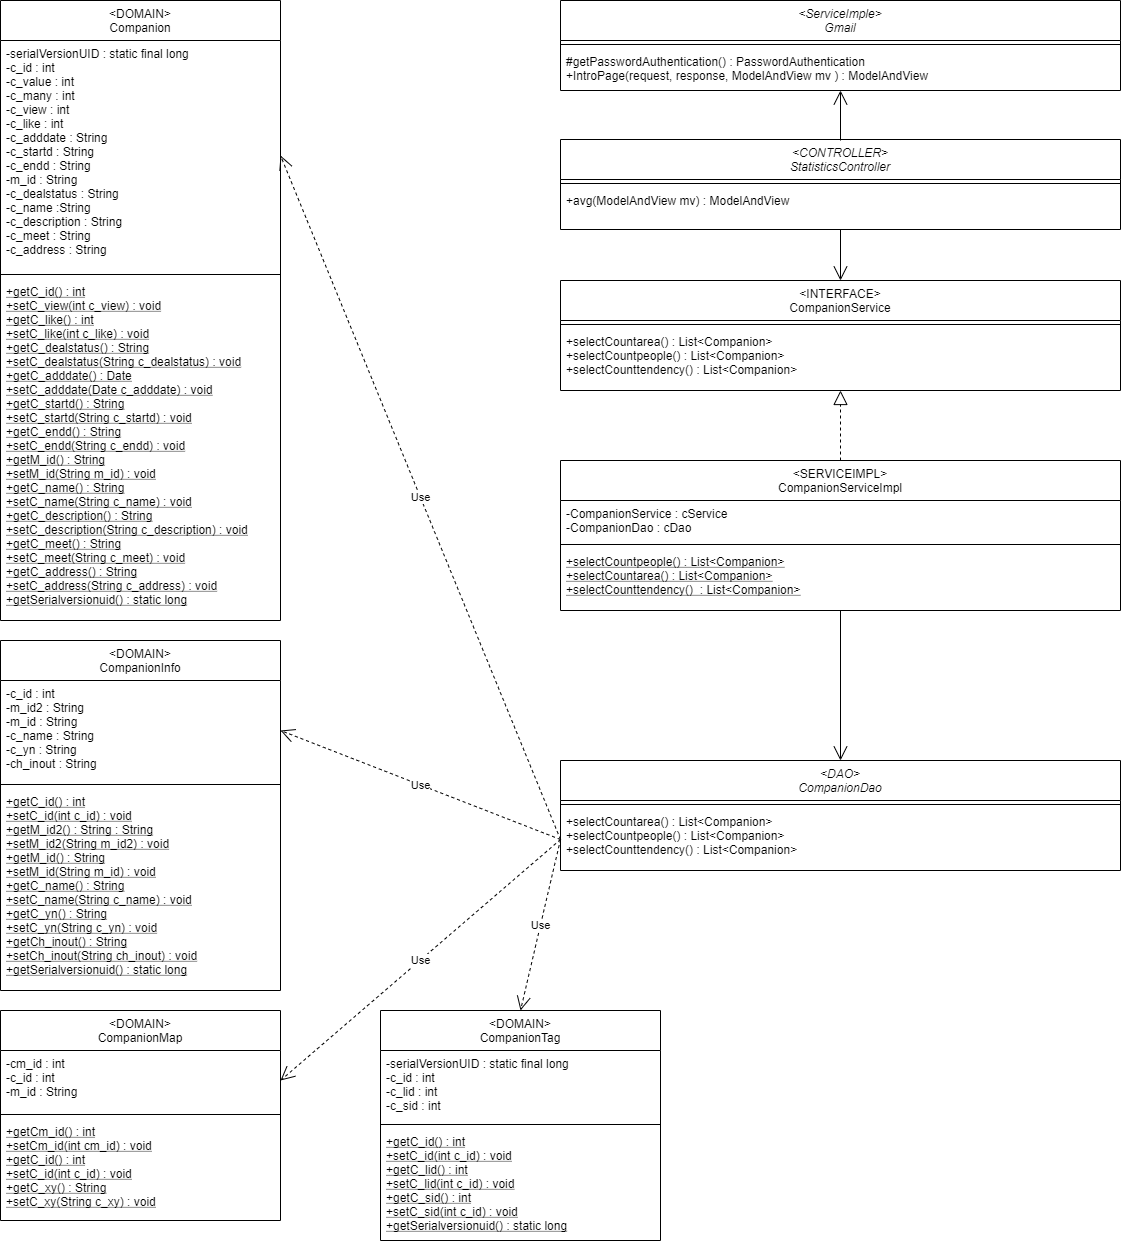

The diagram above was exported from draw.io. Its source (the exported page's mxGraphModel, read from the mxfile embedded in the PNG):
<mxGraphModel dx="1865" dy="1660" grid="1" gridSize="10" guides="1" tooltips="1" connect="1" arrows="1" fold="1" page="1" pageScale="1" pageWidth="827" pageHeight="1169" math="0" shadow="0">
  <root>
    <mxCell id="WIyWlLk6GJQsqaUBKTNV-0" />
    <mxCell id="WIyWlLk6GJQsqaUBKTNV-1" parent="WIyWlLk6GJQsqaUBKTNV-0" />
    <mxCell id="zkfFHV4jXpPFQw0GAbJ--0" value="&lt;DAO&gt;&#10;CompanionDao" style="swimlane;fontStyle=2;align=center;verticalAlign=top;childLayout=stackLayout;horizontal=1;startSize=40;horizontalStack=0;resizeParent=1;resizeLast=0;collapsible=1;marginBottom=0;rounded=0;shadow=0;strokeWidth=1;" parent="WIyWlLk6GJQsqaUBKTNV-1" vertex="1">
      <mxGeometry x="-240" width="560" height="110" as="geometry">
        <mxRectangle x="230" y="140" width="160" height="26" as="alternateBounds" />
      </mxGeometry>
    </mxCell>
    <mxCell id="zkfFHV4jXpPFQw0GAbJ--4" value="" style="line;html=1;strokeWidth=1;align=left;verticalAlign=middle;spacingTop=-1;spacingLeft=3;spacingRight=3;rotatable=0;labelPosition=right;points=[];portConstraint=eastwest;" parent="zkfFHV4jXpPFQw0GAbJ--0" vertex="1">
      <mxGeometry y="40" width="560" height="8" as="geometry" />
    </mxCell>
    <mxCell id="zkfFHV4jXpPFQw0GAbJ--5" value="+selectCountarea() : List&lt;Companion&gt; &#10;+selectCountpeople() : List&lt;Companion&gt; &#10;+selectCounttendency() : List&lt;Companion&gt; &#10;" style="text;align=left;verticalAlign=top;spacingLeft=4;spacingRight=4;overflow=hidden;rotatable=0;points=[[0,0.5],[1,0.5]];portConstraint=eastwest;" parent="zkfFHV4jXpPFQw0GAbJ--0" vertex="1">
      <mxGeometry y="48" width="560" height="62" as="geometry" />
    </mxCell>
    <mxCell id="zkfFHV4jXpPFQw0GAbJ--6" value="&lt;DOMAIN&gt;&#10;Companion" style="swimlane;fontStyle=0;align=center;verticalAlign=top;childLayout=stackLayout;horizontal=1;startSize=40;horizontalStack=0;resizeParent=1;resizeLast=0;collapsible=1;marginBottom=0;rounded=0;shadow=0;strokeWidth=1;" parent="WIyWlLk6GJQsqaUBKTNV-1" vertex="1">
      <mxGeometry x="-800" y="-760" width="280" height="620" as="geometry">
        <mxRectangle x="130" y="380" width="160" height="26" as="alternateBounds" />
      </mxGeometry>
    </mxCell>
    <mxCell id="zkfFHV4jXpPFQw0GAbJ--8" value="-serialVersionUID : static final long&#10;-c_id : int &#10;&#09;-c_value : int &#10;&#09;-c_many : int&#10;&#09;-c_view : int&#10;&#09;-c_like : int &#10;&#09;-c_adddate : String &#10;&#09;-c_startd : String &#10;&#09;-c_endd : String &#10;&#09;-m_id : String &#10;&#09;-c_dealstatus : String &#10;&#09;-c_name :String &#10;&#09;-c_description : String &#10;&#09;-c_meet : String &#10;&#09;-c_address : String " style="text;align=left;verticalAlign=top;spacingLeft=4;spacingRight=4;overflow=hidden;rotatable=0;points=[[0,0.5],[1,0.5]];portConstraint=eastwest;rounded=0;shadow=0;html=0;" parent="zkfFHV4jXpPFQw0GAbJ--6" vertex="1">
      <mxGeometry y="40" width="280" height="230" as="geometry" />
    </mxCell>
    <mxCell id="zkfFHV4jXpPFQw0GAbJ--9" value="" style="line;html=1;strokeWidth=1;align=left;verticalAlign=middle;spacingTop=-1;spacingLeft=3;spacingRight=3;rotatable=0;labelPosition=right;points=[];portConstraint=eastwest;" parent="zkfFHV4jXpPFQw0GAbJ--6" vertex="1">
      <mxGeometry y="270" width="280" height="8" as="geometry" />
    </mxCell>
    <mxCell id="zkfFHV4jXpPFQw0GAbJ--10" value="+getC_id() : int&#10;+setC_view(int c_view) : void&#10;+getC_like() : int&#10;+setC_like(int c_like) : void&#10;+getC_dealstatus() : String&#10;+setC_dealstatus(String c_dealstatus) : void&#10;+getC_adddate() : Date&#10;+setC_adddate(Date c_adddate) : void&#10;+getC_startd() : String&#10;+setC_startd(String c_startd) : void&#10;+getC_endd() : String&#10;+setC_endd(String c_endd) : void&#10;+getM_id() : String&#10;+setM_id(String m_id) : void&#10;+getC_name() : String&#10;+setC_name(String c_name) : void&#10;+getC_description() : String&#10;+setC_description(String c_description) : void&#10;+getC_meet() : String&#10;+setC_meet(String c_meet) : void&#10;+getC_address() : String&#10;+setC_address(String c_address) : void&#10;+getSerialversionuid() : static long" style="text;align=left;verticalAlign=top;spacingLeft=4;spacingRight=4;overflow=hidden;rotatable=0;points=[[0,0.5],[1,0.5]];portConstraint=eastwest;fontStyle=4" parent="zkfFHV4jXpPFQw0GAbJ--6" vertex="1">
      <mxGeometry y="278" width="280" height="342" as="geometry" />
    </mxCell>
    <mxCell id="zkfFHV4jXpPFQw0GAbJ--13" value="&lt;INTERFACE&gt;&#10;CompanionService" style="swimlane;fontStyle=0;align=center;verticalAlign=top;childLayout=stackLayout;horizontal=1;startSize=40;horizontalStack=0;resizeParent=1;resizeLast=0;collapsible=1;marginBottom=0;rounded=0;shadow=0;strokeWidth=1;" parent="WIyWlLk6GJQsqaUBKTNV-1" vertex="1">
      <mxGeometry x="-240" y="-480" width="560" height="110" as="geometry">
        <mxRectangle x="340" y="380" width="170" height="26" as="alternateBounds" />
      </mxGeometry>
    </mxCell>
    <mxCell id="zkfFHV4jXpPFQw0GAbJ--15" value="" style="line;html=1;strokeWidth=1;align=left;verticalAlign=middle;spacingTop=-1;spacingLeft=3;spacingRight=3;rotatable=0;labelPosition=right;points=[];portConstraint=eastwest;" parent="zkfFHV4jXpPFQw0GAbJ--13" vertex="1">
      <mxGeometry y="40" width="560" height="8" as="geometry" />
    </mxCell>
    <mxCell id="zkfFHV4jXpPFQw0GAbJ--14" value="+selectCountarea() : List&lt;Companion&gt;&#10;+selectCountpeople() : List&lt;Companion&gt;&#10;+selectCounttendency() : List&lt;Companion&gt;" style="text;align=left;verticalAlign=top;spacingLeft=4;spacingRight=4;overflow=hidden;rotatable=0;points=[[0,0.5],[1,0.5]];portConstraint=eastwest;" parent="zkfFHV4jXpPFQw0GAbJ--13" vertex="1">
      <mxGeometry y="48" width="560" height="62" as="geometry" />
    </mxCell>
    <mxCell id="2_8feMBM2fRDJrI5eyO3-0" value="&lt;CONTROLLER&gt;&#10;StatisticsController" style="swimlane;fontStyle=2;align=center;verticalAlign=top;childLayout=stackLayout;horizontal=1;startSize=40;horizontalStack=0;resizeParent=1;resizeLast=0;collapsible=1;marginBottom=0;rounded=0;shadow=0;strokeWidth=1;" parent="WIyWlLk6GJQsqaUBKTNV-1" vertex="1">
      <mxGeometry x="-240" y="-621" width="560" height="90" as="geometry">
        <mxRectangle x="230" y="140" width="160" height="26" as="alternateBounds" />
      </mxGeometry>
    </mxCell>
    <mxCell id="2_8feMBM2fRDJrI5eyO3-1" value="" style="line;html=1;strokeWidth=1;align=left;verticalAlign=middle;spacingTop=-1;spacingLeft=3;spacingRight=3;rotatable=0;labelPosition=right;points=[];portConstraint=eastwest;" parent="2_8feMBM2fRDJrI5eyO3-0" vertex="1">
      <mxGeometry y="40" width="560" height="8" as="geometry" />
    </mxCell>
    <mxCell id="2_8feMBM2fRDJrI5eyO3-2" value="+avg(ModelAndView mv) : ModelAndView" style="text;align=left;verticalAlign=top;spacingLeft=4;spacingRight=4;overflow=hidden;rotatable=0;points=[[0,0.5],[1,0.5]];portConstraint=eastwest;" parent="2_8feMBM2fRDJrI5eyO3-0" vertex="1">
      <mxGeometry y="48" width="560" height="42" as="geometry" />
    </mxCell>
    <mxCell id="2_8feMBM2fRDJrI5eyO3-7" value="&lt;DOMAIN&gt;&#10;CompanionInfo" style="swimlane;fontStyle=0;align=center;verticalAlign=top;childLayout=stackLayout;horizontal=1;startSize=40;horizontalStack=0;resizeParent=1;resizeLast=0;collapsible=1;marginBottom=0;rounded=0;shadow=0;strokeWidth=1;" parent="WIyWlLk6GJQsqaUBKTNV-1" vertex="1">
      <mxGeometry x="-800" y="-120" width="280" height="350" as="geometry">
        <mxRectangle x="130" y="380" width="160" height="26" as="alternateBounds" />
      </mxGeometry>
    </mxCell>
    <mxCell id="2_8feMBM2fRDJrI5eyO3-8" value="-c_id : int&#10;-m_id2 : String&#10;-m_id : String&#10;-c_name : String&#10;-c_yn : String&#10;-ch_inout : String" style="text;align=left;verticalAlign=top;spacingLeft=4;spacingRight=4;overflow=hidden;rotatable=0;points=[[0,0.5],[1,0.5]];portConstraint=eastwest;rounded=0;shadow=0;html=0;" parent="2_8feMBM2fRDJrI5eyO3-7" vertex="1">
      <mxGeometry y="40" width="280" height="100" as="geometry" />
    </mxCell>
    <mxCell id="2_8feMBM2fRDJrI5eyO3-9" value="" style="line;html=1;strokeWidth=1;align=left;verticalAlign=middle;spacingTop=-1;spacingLeft=3;spacingRight=3;rotatable=0;labelPosition=right;points=[];portConstraint=eastwest;" parent="2_8feMBM2fRDJrI5eyO3-7" vertex="1">
      <mxGeometry y="140" width="280" height="8" as="geometry" />
    </mxCell>
    <mxCell id="2_8feMBM2fRDJrI5eyO3-10" value="+getC_id() : int&#10;+setC_id(int c_id) : void&#10;+getM_id2() : String : String&#10;+setM_id2(String m_id2) : void&#10;+getM_id() : String&#10;+setM_id(String m_id) : void&#10;+getC_name() : String&#10;+setC_name(String c_name) : void&#10;+getC_yn() : String&#10;+setC_yn(String c_yn) : void&#10;+getCh_inout() : String&#10;+setCh_inout(String ch_inout) : void&#10;+getSerialversionuid() : static long" style="text;align=left;verticalAlign=top;spacingLeft=4;spacingRight=4;overflow=hidden;rotatable=0;points=[[0,0.5],[1,0.5]];portConstraint=eastwest;fontStyle=4" parent="2_8feMBM2fRDJrI5eyO3-7" vertex="1">
      <mxGeometry y="148" width="280" height="202" as="geometry" />
    </mxCell>
    <mxCell id="2_8feMBM2fRDJrI5eyO3-19" value="&lt;DOMAIN&gt;&#10;CompanionMap" style="swimlane;fontStyle=0;align=center;verticalAlign=top;childLayout=stackLayout;horizontal=1;startSize=40;horizontalStack=0;resizeParent=1;resizeLast=0;collapsible=1;marginBottom=0;rounded=0;shadow=0;strokeWidth=1;" parent="WIyWlLk6GJQsqaUBKTNV-1" vertex="1">
      <mxGeometry x="-800" y="250" width="280" height="210" as="geometry">
        <mxRectangle x="130" y="380" width="160" height="26" as="alternateBounds" />
      </mxGeometry>
    </mxCell>
    <mxCell id="2_8feMBM2fRDJrI5eyO3-20" value="-cm_id : int&#10;-c_id : int&#10;-m_id : String" style="text;align=left;verticalAlign=top;spacingLeft=4;spacingRight=4;overflow=hidden;rotatable=0;points=[[0,0.5],[1,0.5]];portConstraint=eastwest;rounded=0;shadow=0;html=0;" parent="2_8feMBM2fRDJrI5eyO3-19" vertex="1">
      <mxGeometry y="40" width="280" height="60" as="geometry" />
    </mxCell>
    <mxCell id="2_8feMBM2fRDJrI5eyO3-21" value="" style="line;html=1;strokeWidth=1;align=left;verticalAlign=middle;spacingTop=-1;spacingLeft=3;spacingRight=3;rotatable=0;labelPosition=right;points=[];portConstraint=eastwest;" parent="2_8feMBM2fRDJrI5eyO3-19" vertex="1">
      <mxGeometry y="100" width="280" height="8" as="geometry" />
    </mxCell>
    <mxCell id="2_8feMBM2fRDJrI5eyO3-22" value="+getCm_id() : int&#10;+setCm_id(int cm_id) : void&#10;+getC_id() : int&#10;+setC_id(int c_id) : void&#10;+getC_xy() : String&#10;+setC_xy(String c_xy) : void" style="text;align=left;verticalAlign=top;spacingLeft=4;spacingRight=4;overflow=hidden;rotatable=0;points=[[0,0.5],[1,0.5]];portConstraint=eastwest;fontStyle=4" parent="2_8feMBM2fRDJrI5eyO3-19" vertex="1">
      <mxGeometry y="108" width="280" height="102" as="geometry" />
    </mxCell>
    <mxCell id="2_8feMBM2fRDJrI5eyO3-23" value="&lt;DOMAIN&gt;&#10;CompanionTag" style="swimlane;fontStyle=0;align=center;verticalAlign=top;childLayout=stackLayout;horizontal=1;startSize=40;horizontalStack=0;resizeParent=1;resizeLast=0;collapsible=1;marginBottom=0;rounded=0;shadow=0;strokeWidth=1;" parent="WIyWlLk6GJQsqaUBKTNV-1" vertex="1">
      <mxGeometry x="-420" y="250" width="280" height="230" as="geometry">
        <mxRectangle x="130" y="380" width="160" height="26" as="alternateBounds" />
      </mxGeometry>
    </mxCell>
    <mxCell id="2_8feMBM2fRDJrI5eyO3-24" value="-serialVersionUID : static final long&#10;-c_id : int&#10;-c_lid : int&#10;-c_sid : int" style="text;align=left;verticalAlign=top;spacingLeft=4;spacingRight=4;overflow=hidden;rotatable=0;points=[[0,0.5],[1,0.5]];portConstraint=eastwest;rounded=0;shadow=0;html=0;" parent="2_8feMBM2fRDJrI5eyO3-23" vertex="1">
      <mxGeometry y="40" width="280" height="70" as="geometry" />
    </mxCell>
    <mxCell id="2_8feMBM2fRDJrI5eyO3-25" value="" style="line;html=1;strokeWidth=1;align=left;verticalAlign=middle;spacingTop=-1;spacingLeft=3;spacingRight=3;rotatable=0;labelPosition=right;points=[];portConstraint=eastwest;" parent="2_8feMBM2fRDJrI5eyO3-23" vertex="1">
      <mxGeometry y="110" width="280" height="8" as="geometry" />
    </mxCell>
    <mxCell id="2_8feMBM2fRDJrI5eyO3-26" value="+getC_id() : int&#10;+setC_id(int c_id) : void&#10;+getC_lid() : int&#10;+setC_lid(int c_id) : void&#10;+getC_sid() : int&#10;+setC_sid(int c_id) : void&#10;+getSerialversionuid() : static long" style="text;align=left;verticalAlign=top;spacingLeft=4;spacingRight=4;overflow=hidden;rotatable=0;points=[[0,0.5],[1,0.5]];portConstraint=eastwest;fontStyle=4" parent="2_8feMBM2fRDJrI5eyO3-23" vertex="1">
      <mxGeometry y="118" width="280" height="112" as="geometry" />
    </mxCell>
    <mxCell id="2_8feMBM2fRDJrI5eyO3-31" value="&lt;SERVICEIMPL&gt;&#10;CompanionServiceImpl" style="swimlane;fontStyle=0;align=center;verticalAlign=top;childLayout=stackLayout;horizontal=1;startSize=40;horizontalStack=0;resizeParent=1;resizeLast=0;collapsible=1;marginBottom=0;rounded=0;shadow=0;strokeWidth=1;" parent="WIyWlLk6GJQsqaUBKTNV-1" vertex="1">
      <mxGeometry x="-240" y="-300" width="560" height="150" as="geometry">
        <mxRectangle x="130" y="380" width="160" height="26" as="alternateBounds" />
      </mxGeometry>
    </mxCell>
    <mxCell id="2_8feMBM2fRDJrI5eyO3-32" value="-CompanionService : cService&#10;-CompanionDao : cDao" style="text;align=left;verticalAlign=top;spacingLeft=4;spacingRight=4;overflow=hidden;rotatable=0;points=[[0,0.5],[1,0.5]];portConstraint=eastwest;rounded=0;shadow=0;html=0;" parent="2_8feMBM2fRDJrI5eyO3-31" vertex="1">
      <mxGeometry y="40" width="560" height="40" as="geometry" />
    </mxCell>
    <mxCell id="2_8feMBM2fRDJrI5eyO3-33" value="" style="line;html=1;strokeWidth=1;align=left;verticalAlign=middle;spacingTop=-1;spacingLeft=3;spacingRight=3;rotatable=0;labelPosition=right;points=[];portConstraint=eastwest;" parent="2_8feMBM2fRDJrI5eyO3-31" vertex="1">
      <mxGeometry y="80" width="560" height="8" as="geometry" />
    </mxCell>
    <mxCell id="2_8feMBM2fRDJrI5eyO3-34" value="+selectCountpeople() : List&lt;Companion&gt;&#10;+selectCountarea() : List&lt;Companion&gt;&#10;+selectCounttendency()  : List&lt;Companion&gt;" style="text;align=left;verticalAlign=top;spacingLeft=4;spacingRight=4;overflow=hidden;rotatable=0;points=[[0,0.5],[1,0.5]];portConstraint=eastwest;fontStyle=4" parent="2_8feMBM2fRDJrI5eyO3-31" vertex="1">
      <mxGeometry y="88" width="560" height="62" as="geometry" />
    </mxCell>
    <mxCell id="2_8feMBM2fRDJrI5eyO3-37" value="" style="endArrow=block;dashed=1;endFill=0;endSize=12;html=1;exitX=0.5;exitY=0;exitDx=0;exitDy=0;" parent="WIyWlLk6GJQsqaUBKTNV-1" source="2_8feMBM2fRDJrI5eyO3-31" target="zkfFHV4jXpPFQw0GAbJ--14" edge="1">
      <mxGeometry width="160" relative="1" as="geometry">
        <mxPoint x="-50" y="350" as="sourcePoint" />
        <mxPoint y="160" as="targetPoint" />
      </mxGeometry>
    </mxCell>
    <mxCell id="2_8feMBM2fRDJrI5eyO3-38" value="" style="endArrow=open;endFill=1;endSize=12;html=1;entryX=0.5;entryY=0;entryDx=0;entryDy=0;" parent="WIyWlLk6GJQsqaUBKTNV-1" source="2_8feMBM2fRDJrI5eyO3-34" target="zkfFHV4jXpPFQw0GAbJ--0" edge="1">
      <mxGeometry width="160" relative="1" as="geometry">
        <mxPoint x="443" y="140" as="sourcePoint" />
        <mxPoint x="110" y="470" as="targetPoint" />
      </mxGeometry>
    </mxCell>
    <mxCell id="2_8feMBM2fRDJrI5eyO3-39" value="" style="endArrow=open;endFill=1;endSize=12;html=1;entryX=0.5;entryY=0;entryDx=0;entryDy=0;" parent="WIyWlLk6GJQsqaUBKTNV-1" source="2_8feMBM2fRDJrI5eyO3-2" target="zkfFHV4jXpPFQw0GAbJ--13" edge="1">
      <mxGeometry width="160" relative="1" as="geometry">
        <mxPoint x="-50" y="-240" as="sourcePoint" />
        <mxPoint x="110" y="-240" as="targetPoint" />
      </mxGeometry>
    </mxCell>
    <mxCell id="2_8feMBM2fRDJrI5eyO3-40" value="Use" style="endArrow=open;endSize=12;dashed=1;html=1;exitX=0;exitY=0.5;exitDx=0;exitDy=0;entryX=1;entryY=0.5;entryDx=0;entryDy=0;" parent="WIyWlLk6GJQsqaUBKTNV-1" source="zkfFHV4jXpPFQw0GAbJ--5" target="zkfFHV4jXpPFQw0GAbJ--8" edge="1">
      <mxGeometry width="160" relative="1" as="geometry">
        <mxPoint x="-290" y="-310" as="sourcePoint" />
        <mxPoint x="-400" y="-630" as="targetPoint" />
      </mxGeometry>
    </mxCell>
    <mxCell id="2_8feMBM2fRDJrI5eyO3-41" value="Use" style="endArrow=open;endSize=12;dashed=1;html=1;entryX=1;entryY=0.5;entryDx=0;entryDy=0;exitX=0;exitY=0.5;exitDx=0;exitDy=0;" parent="WIyWlLk6GJQsqaUBKTNV-1" source="zkfFHV4jXpPFQw0GAbJ--5" target="2_8feMBM2fRDJrI5eyO3-8" edge="1">
      <mxGeometry width="160" relative="1" as="geometry">
        <mxPoint x="-200" y="-520" as="sourcePoint" />
        <mxPoint x="-510" y="-595" as="targetPoint" />
        <Array as="points" />
      </mxGeometry>
    </mxCell>
    <mxCell id="2_8feMBM2fRDJrI5eyO3-42" value="Use" style="endArrow=open;endSize=12;dashed=1;html=1;entryX=1;entryY=0.5;entryDx=0;entryDy=0;exitX=0;exitY=0.5;exitDx=0;exitDy=0;" parent="WIyWlLk6GJQsqaUBKTNV-1" source="zkfFHV4jXpPFQw0GAbJ--5" target="2_8feMBM2fRDJrI5eyO3-20" edge="1">
      <mxGeometry width="160" relative="1" as="geometry">
        <mxPoint x="-190" y="-640" as="sourcePoint" />
        <mxPoint x="-520" y="310" as="targetPoint" />
        <Array as="points" />
      </mxGeometry>
    </mxCell>
    <mxCell id="2_8feMBM2fRDJrI5eyO3-44" value="Use" style="endArrow=open;endSize=12;dashed=1;html=1;entryX=0.5;entryY=0;entryDx=0;entryDy=0;exitX=0;exitY=0.5;exitDx=0;exitDy=0;" parent="WIyWlLk6GJQsqaUBKTNV-1" source="zkfFHV4jXpPFQw0GAbJ--5" target="2_8feMBM2fRDJrI5eyO3-23" edge="1">
      <mxGeometry width="160" relative="1" as="geometry">
        <mxPoint x="-40.00000000000023" y="-490" as="sourcePoint" />
        <mxPoint x="-440" y="691" as="targetPoint" />
        <Array as="points" />
      </mxGeometry>
    </mxCell>
    <mxCell id="sr7zvVj8CQJxwVX-DBQs-1" value="&lt;ServiceImple&gt;&#10;Gmail" style="swimlane;fontStyle=2;align=center;verticalAlign=top;childLayout=stackLayout;horizontal=1;startSize=40;horizontalStack=0;resizeParent=1;resizeLast=0;collapsible=1;marginBottom=0;rounded=0;shadow=0;strokeWidth=1;" parent="WIyWlLk6GJQsqaUBKTNV-1" vertex="1">
      <mxGeometry x="-240" y="-760" width="560" height="90" as="geometry">
        <mxRectangle x="230" y="140" width="160" height="26" as="alternateBounds" />
      </mxGeometry>
    </mxCell>
    <mxCell id="sr7zvVj8CQJxwVX-DBQs-2" value="" style="line;html=1;strokeWidth=1;align=left;verticalAlign=middle;spacingTop=-1;spacingLeft=3;spacingRight=3;rotatable=0;labelPosition=right;points=[];portConstraint=eastwest;" parent="sr7zvVj8CQJxwVX-DBQs-1" vertex="1">
      <mxGeometry y="40" width="560" height="8" as="geometry" />
    </mxCell>
    <mxCell id="sr7zvVj8CQJxwVX-DBQs-3" value="#getPasswordAuthentication() : PasswordAuthentication&#10;+IntroPage(request, response, ModelAndView mv ) : ModelAndView" style="text;align=left;verticalAlign=top;spacingLeft=4;spacingRight=4;overflow=hidden;rotatable=0;points=[[0,0.5],[1,0.5]];portConstraint=eastwest;" parent="sr7zvVj8CQJxwVX-DBQs-1" vertex="1">
      <mxGeometry y="48" width="560" height="42" as="geometry" />
    </mxCell>
    <mxCell id="sr7zvVj8CQJxwVX-DBQs-4" value="" style="endArrow=open;endFill=1;endSize=12;html=1;" parent="WIyWlLk6GJQsqaUBKTNV-1" edge="1">
      <mxGeometry width="160" relative="1" as="geometry">
        <mxPoint x="40" y="-620" as="sourcePoint" />
        <mxPoint x="40" y="-670" as="targetPoint" />
      </mxGeometry>
    </mxCell>
  </root>
</mxGraphModel>